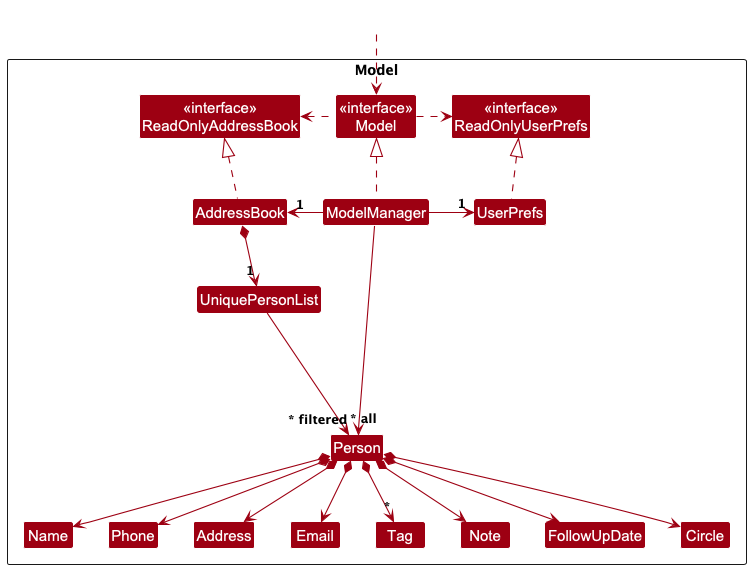

The diagram above was rendered by PlantUML. Its source (embedded in the PNG):
@startuml
!include style.puml
skinparam arrowThickness 1.1
skinparam arrowColor MODEL_COLOR
skinparam classBackgroundColor MODEL_COLOR

Package Model as ModelPackage <<Rectangle>>{
Class "<<interface>>\nReadOnlyAddressBook" as ReadOnlyAddressBook
Class "<<interface>>\nReadOnlyUserPrefs" as ReadOnlyUserPrefs
Class "<<interface>>\nModel" as Model
Class AddressBook
Class ModelManager
Class UserPrefs

Class UniquePersonList
Class Person
Class Address
Class Email
Class Name
Class Phone
Class Tag
Class Note
Class FollowUpDate
Class Circle
Class I #FFFFFF
}

Class HiddenOutside #FFFFFF
HiddenOutside ..> Model

AddressBook .up.|> ReadOnlyAddressBook

ModelManager .up.|> Model
Model .right.> ReadOnlyUserPrefs
Model .left.> ReadOnlyAddressBook
ModelManager -left-> "1" AddressBook
ModelManager -right-> "1" UserPrefs
UserPrefs .up.|> ReadOnlyUserPrefs

AddressBook *--> "1" UniquePersonList
UniquePersonList --> "~* all" Person
Person *--> Name
Person *--> Phone
Person *--> Address
Person *--> Email
Person *--> "*" Tag
Person *--> Note
Person *--> FollowUpDate
Person *--> Circle

Person -[hidden]up--> I
UniquePersonList -[hidden]right-> I

Name -[hidden]right-> Phone
Phone -[hidden]right-> Address
Address -[hidden]right-> Email
Email -[hidden]right-> Tag
Tag -[hidden]right-> Note
Note -[hidden]right-> FollowUpDate
FollowUpDate -[hidden]right-> Circle

ModelManager --> "~* filtered" Person
@enduml